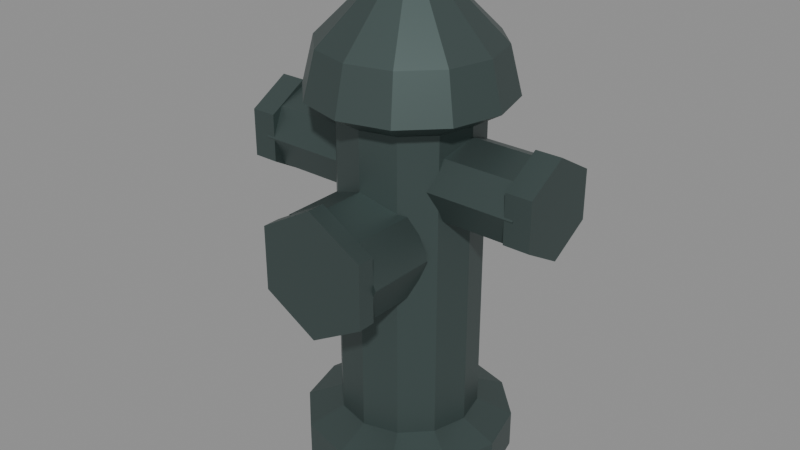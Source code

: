 # Source: fire-hydrant.lod0.blend  (saved by Blender 4.3.34; exported with 4.5.12 LTS)
import bpy
from mathutils import Matrix  # noqa: F401  (used for matrix-valued properties, if any)

bpy.ops.wm.read_factory_settings(use_empty=True)
scene = bpy.context.scene
scene.name = 'Scene'

# ---- materials (node trees are filled in below, after node groups)
mat_metal = bpy.data.materials.new('metal')
mat_metal.use_backface_culling = True

# ---- material node trees
mat_metal.use_nodes = True; mat_metal.node_tree.nodes.clear()
_N = mat_metal.node_tree.nodes; _L = mat_metal.node_tree.links
n0 = _N.new('ShaderNodeBsdfPrincipled'); n0.name = 'Principled BSDF'; n0.location = (10, 300)
n0.inputs[0].default_value = (0.085, 0.12, 0.115, 1.0)
n0.inputs[1].default_value = 0.65
n0.inputs[2].default_value = 0.45
n1 = _N.new('ShaderNodeOutputMaterial'); n1.name = 'Material Output'; n1.location = (300, 300)
_L.new(n0.outputs[0], n1.inputs[0])
n1.is_active_output = True

# ---- meshes
me_hydrant_body = bpy.data.meshes.new('hydrant-body')
me_hydrant_body.from_pydata([(0.18, 0.0, 0.0), (0.1559, 0.09, 0.0), (0.09, 0.1559, 0.0), (1.102e-17, 0.18, 0.0), (-0.09, 0.1559, 0.0), (-0.1559, 0.09, 0.0), (-0.18, 2.204e-17, 0.0), (-0.1559, -0.09, 0.0), (-0.09, -0.1559, 0.0), (-3.307e-17, -0.18, 0.0), (0.09, -0.1559, 0.0), (0.1559, -0.09, 0.0), (0.18, 0.0, 0.065), (0.1559, 0.09, 0.065), (0.09, 0.1559, 0.065), (1.102e-17, 0.18, 0.065), (-0.09, 0.1559, 0.065), (-0.1559, 0.09, 0.065), (-0.18, 2.204e-17, 0.065), (-0.1559, -0.09, 0.065), (-0.09, -0.1559, 0.065), (-3.307e-17, -0.18, 0.065), (0.09, -0.1559, 0.065), (0.1559, -0.09, 0.065), (0.12, 0.0, 0.09), (0.1039, 0.06, 0.09), (0.06, 0.1039, 0.09), (7.348e-18, 0.12, 0.09), (-0.06, 0.1039, 0.09), (-0.1039, 0.06, 0.09), (-0.12, 1.47e-17, 0.09), (-0.1039, -0.06, 0.09), (-0.06, -0.1039, 0.09), (-2.204e-17, -0.12, 0.09), (0.06, -0.1039, 0.09), (0.1039, -0.06, 0.09), (0.12, 0.0, 0.62), (0.1039, 0.06, 0.62), (0.06, 0.1039, 0.62), (7.348e-18, 0.12, 0.62), (-0.06, 0.1039, 0.62), (-0.1039, 0.06, 0.62), (-0.12, 1.47e-17, 0.62), (-0.1039, -0.06, 0.62), (-0.06, -0.1039, 0.62), (-2.204e-17, -0.12, 0.62), (0.06, -0.1039, 0.62), (0.1039, -0.06, 0.62), (0.17, 0.0, 0.65), (0.1472, 0.085, 0.65), (0.085, 0.1472, 0.65), (1.041e-17, 0.17, 0.65), (-0.085, 0.1472, 0.65), (-0.1472, 0.085, 0.65), (-0.17, 2.082e-17, 0.65), (-0.1472, -0.085, 0.65), (-0.085, -0.1472, 0.65), (-3.123e-17, -0.17, 0.65), (0.085, -0.1472, 0.65), (0.1472, -0.085, 0.65), (0.15, 0.0, 0.73), (0.1299, 0.075, 0.73), (0.075, 0.1299, 0.73), (9.185e-18, 0.15, 0.73), (-0.075, 0.1299, 0.73), (-0.1299, 0.075, 0.73), (-0.15, 1.837e-17, 0.73), (-0.1299, -0.075, 0.73), (-0.075, -0.1299, 0.73), (-2.755e-17, -0.15, 0.73), (0.075, -0.1299, 0.73), (0.1299, -0.075, 0.73), (0.07, 0.0, 0.81), (0.06062, 0.035, 0.81), (0.035, 0.06062, 0.81), (4.286e-18, 0.07, 0.81), (-0.035, 0.06062, 0.81), (-0.06062, 0.035, 0.81), (-0.07, 8.573e-18, 0.81), (-0.06062, -0.035, 0.81), (-0.035, -0.06062, 0.81), (-1.286e-17, -0.07, 0.81), (0.035, -0.06062, 0.81), (0.06062, -0.035, 0.81)], [], [(0, 1, 13, 12), (1, 2, 14, 13), (2, 3, 15, 14), (3, 4, 16, 15), (4, 5, 17, 16), (5, 6, 18, 17), (6, 7, 19, 18), (7, 8, 20, 19), (8, 9, 21, 20), (9, 10, 22, 21), (10, 11, 23, 22), (11, 0, 12, 23), (12, 13, 25, 24), (13, 14, 26, 25), (14, 15, 27, 26), (15, 16, 28, 27), (16, 17, 29, 28), (17, 18, 30, 29), (18, 19, 31, 30), (19, 20, 32, 31), (20, 21, 33, 32), (21, 22, 34, 33), (22, 23, 35, 34), (23, 12, 24, 35), (24, 25, 37, 36), (25, 26, 38, 37), (26, 27, 39, 38), (27, 28, 40, 39), (28, 29, 41, 40), (29, 30, 42, 41), (30, 31, 43, 42), (31, 32, 44, 43), (32, 33, 45, 44), (33, 34, 46, 45), (34, 35, 47, 46), (35, 24, 36, 47), (36, 37, 49, 48), (37, 38, 50, 49), (38, 39, 51, 50), (39, 40, 52, 51), (40, 41, 53, 52), (41, 42, 54, 53), (42, 43, 55, 54), (43, 44, 56, 55), (44, 45, 57, 56), (45, 46, 58, 57), (46, 47, 59, 58), (47, 36, 48, 59), (48, 49, 61, 60), (49, 50, 62, 61), (50, 51, 63, 62), (51, 52, 64, 63), (52, 53, 65, 64), (53, 54, 66, 65), (54, 55, 67, 66), (55, 56, 68, 67), (56, 57, 69, 68), (57, 58, 70, 69), (58, 59, 71, 70), (59, 48, 60, 71), (60, 61, 73, 72), (61, 62, 74, 73), (62, 63, 75, 74), (63, 64, 76, 75), (64, 65, 77, 76), (65, 66, 78, 77), (66, 67, 79, 78), (67, 68, 80, 79), (68, 69, 81, 80), (69, 70, 82, 81), (70, 71, 83, 82), (71, 60, 72, 83), (11, 10, 9, 8, 7, 6, 5, 4, 3, 2, 1, 0), (72, 73, 74, 75, 76, 77, 78, 79, 80, 81, 82, 83)])
_uv = me_hydrant_body.uv_layers.new(name='UVMap')
_uv.uv.foreach_set('vector', [0.0, 0.0, 0.09, 0.0, 0.09, 0.065, 0.0, 0.065, 0.09, 0.0, 0.1559, 0.0, 0.1559, 0.065, 0.09, 0.065, 0.09, 0.0, 1.102e-17, 0.0, 1.102e-17, 0.065, 0.09, 0.065, 1.102e-17, 0.0, -0.09, 0.0, -0.09, 0.065, 1.102e-17, 0.065, 0.1559, 0.0, 0.09, 0.0, 0.09, 0.065, 0.1559, 0.065, 0.09, 0.0, 2.204e-17, 0.0, 2.204e-17, 0.065, 0.09, 0.065, 2.204e-17, 0.0, -0.09, 0.0, -0.09, 0.065, 2.204e-17, 0.065, -0.09, 0.0, -0.1559, 0.0, -0.1559, 0.065, -0.09, 0.065, -0.09, 0.0, -3.307e-17, 0.0, -3.307e-17, 0.065, -0.09, 0.065, -3.307e-17, 0.0, 0.09, 0.0, 0.09, 0.065, -3.307e-17, 0.065, -0.1559, 0.0, -0.09, 0.0, -0.09, 0.065, -0.1559, 0.065, -0.09, 0.0, 0.0, 0.0, 0.0, 0.065, -0.09, 0.065, 0.18, 0.0, 0.1559, 0.09, 0.1039, 0.06, 0.12, 0.0, 0.1559, 0.09, 0.09, 0.1559, 0.06, 0.1039, 0.1039, 0.06, 0.09, 0.1559, 1.102e-17, 0.18, 7.348e-18, 0.12, 0.06, 0.1039, 1.102e-17, 0.18, -0.09, 0.1559, -0.06, 0.1039, 7.348e-18, 0.12, -0.09, 0.1559, -0.1559, 0.09, -0.1039, 0.06, -0.06, 0.1039, -0.1559, 0.09, -0.18, 2.204e-17, -0.12, 1.47e-17, -0.1039, 0.06, -0.18, 2.204e-17, -0.1559, -0.09, -0.1039, -0.06, -0.12, 1.47e-17, -0.1559, -0.09, -0.09, -0.1559, -0.06, -0.1039, -0.1039, -0.06, -0.09, -0.1559, -3.307e-17, -0.18, -2.204e-17, -0.12, -0.06, -0.1039, -3.307e-17, -0.18, 0.09, -0.1559, 0.06, -0.1039, -2.204e-17, -0.12, 0.09, -0.1559, 0.1559, -0.09, 0.1039, -0.06, 0.06, -0.1039, 0.1559, -0.09, 0.18, 0.0, 0.12, 0.0, 0.1039, -0.06, 0.0, 0.09, 0.06, 0.09, 0.06, 0.62, 0.0, 0.62, 0.06, 0.09, 0.1039, 0.09, 0.1039, 0.62, 0.06, 0.62, 0.06, 0.09, 7.348e-18, 0.09, 7.348e-18, 0.62, 0.06, 0.62, 7.348e-18, 0.09, -0.06, 0.09, -0.06, 0.62, 7.348e-18, 0.62, 0.1039, 0.09, 0.06, 0.09, 0.06, 0.62, 0.1039, 0.62, 0.06, 0.09, 1.47e-17, 0.09, 1.47e-17, 0.62, 0.06, 0.62, 1.47e-17, 0.09, -0.06, 0.09, -0.06, 0.62, 1.47e-17, 0.62, -0.06, 0.09, -0.1039, 0.09, -0.1039, 0.62, -0.06, 0.62, -0.06, 0.09, -2.204e-17, 0.09, -2.204e-17, 0.62, -0.06, 0.62, -2.204e-17, 0.09, 0.06, 0.09, 0.06, 0.62, -2.204e-17, 0.62, -0.1039, 0.09, -0.06, 0.09, -0.06, 0.62, -0.1039, 0.62, -0.06, 0.09, 0.0, 0.09, 0.0, 0.62, -0.06, 0.62, 0.12, 0.0, 0.1039, 0.06, 0.1472, 0.085, 0.17, 0.0, 0.1039, 0.06, 0.06, 0.1039, 0.085, 0.1472, 0.1472, 0.085, 0.06, 0.1039, 7.348e-18, 0.12, 1.041e-17, 0.17, 0.085, 0.1472, 7.348e-18, 0.12, -0.06, 0.1039, -0.085, 0.1472, 1.041e-17, 0.17, -0.06, 0.1039, -0.1039, 0.06, -0.1472, 0.085, -0.085, 0.1472, -0.1039, 0.06, -0.12, 1.47e-17, -0.17, 2.082e-17, -0.1472, 0.085, -0.12, 1.47e-17, -0.1039, -0.06, -0.1472, -0.085, -0.17, 2.082e-17, -0.1039, -0.06, -0.06, -0.1039, -0.085, -0.1472, -0.1472, -0.085, -0.06, -0.1039, -2.204e-17, -0.12, -3.123e-17, -0.17, -0.085, -0.1472, -2.204e-17, -0.12, 0.06, -0.1039, 0.085, -0.1472, -3.123e-17, -0.17, 0.06, -0.1039, 0.1039, -0.06, 0.1472, -0.085, 0.085, -0.1472, 0.1039, -0.06, 0.12, 0.0, 0.17, 0.0, 0.1472, -0.085, 0.0, 0.65, 0.085, 0.65, 0.075, 0.73, 0.0, 0.73, 0.085, 0.65, 0.1472, 0.65, 0.1299, 0.73, 0.075, 0.73, 0.085, 0.65, 1.041e-17, 0.65, 9.185e-18, 0.73, 0.075, 0.73, 1.041e-17, 0.65, -0.085, 0.65, -0.075, 0.73, 9.185e-18, 0.73, 0.1472, 0.65, 0.085, 0.65, 0.075, 0.73, 0.1299, 0.73, 0.085, 0.65, 2.082e-17, 0.65, 1.837e-17, 0.73, 0.075, 0.73, 2.082e-17, 0.65, -0.085, 0.65, -0.075, 0.73, 1.837e-17, 0.73, -0.085, 0.65, -0.1472, 0.65, -0.1299, 0.73, -0.075, 0.73, -0.085, 0.65, -3.123e-17, 0.65, -2.755e-17, 0.73, -0.075, 0.73, -3.123e-17, 0.65, 0.085, 0.65, 0.075, 0.73, -2.755e-17, 0.73, -0.1472, 0.65, -0.085, 0.65, -0.075, 0.73, -0.1299, 0.73, -0.085, 0.65, 0.0, 0.65, 0.0, 0.73, -0.075, 0.73, 0.15, 0.0, 0.1299, 0.075, 0.06062, 0.035, 0.07, 0.0, 0.1299, 0.075, 0.075, 0.1299, 0.035, 0.06062, 0.06062, 0.035, 0.075, 0.1299, 9.185e-18, 0.15, 4.286e-18, 0.07, 0.035, 0.06062, 9.185e-18, 0.15, -0.075, 0.1299, -0.035, 0.06062, 4.286e-18, 0.07, -0.075, 0.1299, -0.1299, 0.075, -0.06062, 0.035, -0.035, 0.06062, -0.1299, 0.075, -0.15, 1.837e-17, -0.07, 8.573e-18, -0.06062, 0.035, -0.15, 1.837e-17, -0.1299, -0.075, -0.06062, -0.035, -0.07, 8.573e-18, -0.1299, -0.075, -0.075, -0.1299, -0.035, -0.06062, -0.06062, -0.035, -0.075, -0.1299, -2.755e-17, -0.15, -1.286e-17, -0.07, -0.035, -0.06062, -2.755e-17, -0.15, 0.075, -0.1299, 0.035, -0.06062, -1.286e-17, -0.07, 0.075, -0.1299, 0.1299, -0.075, 0.06062, -0.035, 0.035, -0.06062, 0.1299, -0.075, 0.15, 0.0, 0.07, 0.0, 0.06062, -0.035, 0.1559, -0.09, 0.09, -0.1559, -3.307e-17, -0.18, -0.09, -0.1559, -0.1559, -0.09, -0.18, 2.204e-17, -0.1559, 0.09, -0.09, 0.1559, 1.102e-17, 0.18, 0.09, 0.1559, 0.1559, 0.09, 0.18, 0.0, 0.07, 0.0, 0.06062, 0.035, 0.035, 0.06062, 4.286e-18, 0.07, -0.035, 0.06062, -0.06062, 0.035, -0.07, 8.573e-18, -0.06062, -0.035, -0.035, -0.06062, -1.286e-17, -0.07, 0.035, -0.06062, 0.06062, -0.035])
me_hydrant_body.materials.append(mat_metal)
me_hydrant_body.update()
me_cylinder = bpy.data.meshes.new('Cylinder')
me_cylinder.from_pydata([(0.0, 0.073, -0.0825), (0.0, 0.073, 0.0825), (0.05162, 0.05162, -0.0825), (0.05162, 0.05162, 0.0825), (0.073, 0.0, -0.0825), (0.073, 0.0, 0.0825), (0.05162, -0.05162, -0.0825), (0.05162, -0.05162, 0.0825), (0.0, -0.073, -0.0825), (0.0, -0.073, 0.0825), (-0.05162, -0.05162, -0.0825), (-0.05162, -0.05162, 0.0825), (-0.073, 0.0, -0.0825), (-0.073, 0.0, 0.0825), (-0.05162, 0.05162, -0.0825), (-0.05162, 0.05162, 0.0825)], [], [(0, 1, 3, 2), (2, 3, 5, 4), (4, 5, 7, 6), (6, 7, 9, 8), (8, 9, 11, 10), (10, 11, 13, 12), (3, 1, 15, 13, 11, 9, 7, 5), (12, 13, 15, 14), (14, 15, 1, 0), (0, 2, 4, 6, 8, 10, 12, 14)])
_uv = me_cylinder.uv_layers.new(name='UVMap')
_uv.uv.foreach_set('vector', [-0.08, 0.603, -0.245, 0.603, -0.245, 0.5816, -0.08, 0.5816, -0.05162, 0.5816, -0.05162, 0.5816, -0.073, 0.53, -0.073, 0.53, -0.073, 0.53, -0.073, 0.53, -0.05162, 0.4784, -0.05162, 0.4784, -0.08, 0.4784, -0.245, 0.4784, -0.245, 0.457, -0.08, 0.457, -0.08, 0.457, -0.245, 0.457, -0.245, 0.4784, -0.08, 0.4784, 0.05162, 0.4784, 0.05162, 0.4784, 0.073, 0.53, 0.073, 0.53, -0.245, -0.05162, -0.245, 3.606e-09, -0.245, 0.05162, -0.245, 0.073, -0.245, 0.05162, -0.245, 3.606e-09, -0.245, -0.05162, -0.245, -0.073, 0.073, 0.53, 0.073, 0.53, 0.05162, 0.5816, 0.05162, 0.5816, -0.08, 0.5816, -0.245, 0.5816, -0.245, 0.603, -0.08, 0.603, -0.08, -3.606e-09, -0.08, -0.05162, -0.08, -0.073, -0.08, -0.05162, -0.08, -3.606e-09, -0.08, 0.05162, -0.08, 0.073, -0.08, 0.05162])
me_cylinder.materials.append(mat_metal)
me_cylinder.update()
me_cylinder_001 = bpy.data.meshes.new('Cylinder.001')
me_cylinder_001.from_pydata([(0.0, 0.083, -0.0225), (0.0, 0.083, 0.0225), (0.07188, 0.0415, -0.0225), (0.07188, 0.0415, 0.0225), (0.07188, -0.0415, -0.0225), (0.07188, -0.0415, 0.0225), (0.0, -0.083, -0.0225), (0.0, -0.083, 0.0225), (-0.07188, -0.0415, -0.0225), (-0.07188, -0.0415, 0.0225), (-0.07188, 0.0415, -0.0225), (-0.07188, 0.0415, 0.0225)], [], [(0, 1, 3, 2), (2, 3, 5, 4), (4, 5, 7, 6), (6, 7, 9, 8), (3, 1, 11, 9, 7, 5), (8, 9, 11, 10), (10, 11, 1, 0), (0, 2, 4, 6, 8, 10)])
_uv = me_cylinder_001.uv_layers.new(name='UVMap')
_uv.uv.foreach_set('vector', [-0.23, 0.613, -0.275, 0.613, -0.275, 0.5715, -0.23, 0.5715, -0.07188, 0.5715, -0.07188, 0.5715, -0.07188, 0.4885, -0.07188, 0.4885, -0.23, 0.4885, -0.275, 0.4885, -0.275, 0.447, -0.23, 0.447, -0.23, 0.447, -0.275, 0.447, -0.275, 0.4885, -0.23, 0.4885, -0.275, -0.07188, -0.275, 9.835e-10, -0.275, 0.07188, -0.275, 0.07188, -0.275, 9.835e-10, -0.275, -0.07188, 0.07188, 0.4885, 0.07188, 0.4885, 0.07188, 0.5715, 0.07188, 0.5715, -0.23, 0.5715, -0.275, 0.5715, -0.275, 0.613, -0.23, 0.613, -0.23, -9.835e-10, -0.23, -0.07188, -0.23, -0.07188, -0.23, -9.835e-10, -0.23, 0.07188, -0.23, 0.07188])
me_cylinder_001.materials.append(mat_metal)
me_cylinder_001.update()
me_cylinder_002 = bpy.data.meshes.new('Cylinder.002')
me_cylinder_002.from_pydata([(0.0, 0.073, -0.0825), (0.0, 0.073, 0.0825), (0.05162, 0.05162, -0.0825), (0.05162, 0.05162, 0.0825), (0.073, 0.0, -0.0825), (0.073, 0.0, 0.0825), (0.05162, -0.05162, -0.0825), (0.05162, -0.05162, 0.0825), (0.0, -0.073, -0.0825), (0.0, -0.073, 0.0825), (-0.05162, -0.05162, -0.0825), (-0.05162, -0.05162, 0.0825), (-0.073, 0.0, -0.0825), (-0.073, 0.0, 0.0825), (-0.05162, 0.05162, -0.0825), (-0.05162, 0.05162, 0.0825)], [], [(0, 1, 3, 2), (2, 3, 5, 4), (4, 5, 7, 6), (6, 7, 9, 8), (8, 9, 11, 10), (10, 11, 13, 12), (3, 1, 15, 13, 11, 9, 7, 5), (12, 13, 15, 14), (14, 15, 1, 0), (0, 2, 4, 6, 8, 10, 12, 14)])
_uv = me_cylinder_002.uv_layers.new(name='UVMap')
_uv.uv.foreach_set('vector', [0.08, 0.603, 0.245, 0.603, 0.245, 0.5816, 0.08, 0.5816, 0.05162, 0.5816, 0.05162, 0.5816, 0.073, 0.53, 0.073, 0.53, 0.073, 0.53, 0.073, 0.53, 0.05162, 0.4784, 0.05162, 0.4784, 0.08, 0.4784, 0.245, 0.4784, 0.245, 0.457, 0.08, 0.457, 0.08, 0.457, 0.245, 0.457, 0.245, 0.4784, 0.08, 0.4784, -0.05162, 0.4784, -0.05162, 0.4784, -0.073, 0.53, -0.073, 0.53, 0.245, 0.05162, 0.245, 3.606e-09, 0.245, -0.05162, 0.245, -0.073, 0.245, -0.05162, 0.245, 3.606e-09, 0.245, 0.05162, 0.245, 0.073, -0.073, 0.53, -0.073, 0.53, -0.05162, 0.5816, -0.05162, 0.5816, 0.08, 0.5816, 0.245, 0.5816, 0.245, 0.603, 0.08, 0.603, 0.08, -3.606e-09, 0.08, 0.05162, 0.08, 0.073, 0.08, 0.05162, 0.08, -3.606e-09, 0.08, -0.05162, 0.08, -0.073, 0.08, -0.05162])
me_cylinder_002.materials.append(mat_metal)
me_cylinder_002.update()
me_cylinder_003 = bpy.data.meshes.new('Cylinder.003')
me_cylinder_003.from_pydata([(0.0, 0.083, -0.0225), (0.0, 0.083, 0.0225), (0.07188, 0.0415, -0.0225), (0.07188, 0.0415, 0.0225), (0.07188, -0.0415, -0.0225), (0.07188, -0.0415, 0.0225), (0.0, -0.083, -0.0225), (0.0, -0.083, 0.0225), (-0.07188, -0.0415, -0.0225), (-0.07188, -0.0415, 0.0225), (-0.07188, 0.0415, -0.0225), (-0.07188, 0.0415, 0.0225)], [], [(0, 1, 3, 2), (2, 3, 5, 4), (4, 5, 7, 6), (6, 7, 9, 8), (3, 1, 11, 9, 7, 5), (8, 9, 11, 10), (10, 11, 1, 0), (0, 2, 4, 6, 8, 10)])
_uv = me_cylinder_003.uv_layers.new(name='UVMap')
_uv.uv.foreach_set('vector', [0.23, 0.613, 0.275, 0.613, 0.275, 0.5715, 0.23, 0.5715, 0.07188, 0.5715, 0.07188, 0.5715, 0.07188, 0.4885, 0.07188, 0.4885, 0.23, 0.4885, 0.275, 0.4885, 0.275, 0.447, 0.23, 0.447, 0.23, 0.447, 0.275, 0.447, 0.275, 0.4885, 0.23, 0.4885, 0.275, 0.07188, 0.275, 9.835e-10, 0.275, -0.07188, 0.275, -0.07188, 0.275, 9.835e-10, 0.275, 0.07188, -0.07188, 0.4885, -0.07188, 0.4885, -0.07188, 0.5715, -0.07188, 0.5715, 0.23, 0.5715, 0.275, 0.5715, 0.275, 0.613, 0.23, 0.613, 0.23, -9.835e-10, 0.23, 0.07188, 0.23, 0.07188, 0.23, -9.835e-10, 0.23, -0.07188, 0.23, -0.07188])
me_cylinder_003.materials.append(mat_metal)
me_cylinder_003.update()
me_cylinder_004 = bpy.data.meshes.new('Cylinder.004')
me_cylinder_004.from_pydata([(0.0, 0.1, -0.06), (0.0, 0.1, 0.06), (0.07071, 0.07071, -0.06), (0.07071, 0.07071, 0.06), (0.1, 0.0, -0.06), (0.1, 0.0, 0.06), (0.07071, -0.07071, -0.06), (0.07071, -0.07071, 0.06), (0.0, -0.1, -0.06), (0.0, -0.1, 0.06), (-0.07071, -0.07071, -0.06), (-0.07071, -0.07071, 0.06), (-0.1, 0.0, -0.06), (-0.1, 0.0, 0.06), (-0.07071, 0.07071, -0.06), (-0.07071, 0.07071, 0.06)], [], [(0, 1, 3, 2), (2, 3, 5, 4), (4, 5, 7, 6), (6, 7, 9, 8), (8, 9, 11, 10), (10, 11, 13, 12), (3, 1, 15, 13, 11, 9, 7, 5), (12, 13, 15, 14), (14, 15, 1, 0), (0, 2, 4, 6, 8, 10, 12, 14)])
_uv = me_cylinder_004.uv_layers.new(name='UVMap')
_uv.uv.foreach_set('vector', [0.0, 0.52, 0.0, 0.52, 0.07071, 0.4907, 0.07071, 0.4907, -0.08, 0.4907, -0.2, 0.4907, -0.2, 0.42, -0.08, 0.42, -0.08, 0.42, -0.2, 0.42, -0.2, 0.3493, -0.08, 0.3493, 0.07071, 0.3493, 0.07071, 0.3493, 0.0, 0.32, 0.0, 0.32, 0.0, 0.32, 0.0, 0.32, -0.07071, 0.3493, -0.07071, 0.3493, -0.08, 0.3493, -0.2, 0.3493, -0.2, 0.42, -0.08, 0.42, 0.07071, -0.2, 0.0, -0.2, -0.07071, -0.2, -0.1, -0.2, -0.07071, -0.2, 0.0, -0.2, 0.07071, -0.2, 0.1, -0.2, -0.08, 0.42, -0.2, 0.42, -0.2, 0.4907, -0.08, 0.4907, -0.07071, 0.4907, -0.07071, 0.4907, 0.0, 0.52, 0.0, 0.52, 0.0, -0.08, 0.07071, -0.08, 0.1, -0.08, 0.07071, -0.08, 0.0, -0.08, -0.07071, -0.08, -0.1, -0.08, -0.07071, -0.08])
me_cylinder_004.materials.append(mat_metal)
me_cylinder_004.update()
me_cylinder_005 = bpy.data.meshes.new('Cylinder.005')
me_cylinder_005.from_pydata([(0.0, 0.11, -0.015), (0.0, 0.11, 0.015), (0.09526, 0.055, -0.015), (0.09526, 0.055, 0.015), (0.09526, -0.055, -0.015), (0.09526, -0.055, 0.015), (0.0, -0.11, -0.015), (0.0, -0.11, 0.015), (-0.09526, -0.055, -0.015), (-0.09526, -0.055, 0.015), (-0.09526, 0.055, -0.015), (-0.09526, 0.055, 0.015)], [], [(0, 1, 3, 2), (2, 3, 5, 4), (4, 5, 7, 6), (6, 7, 9, 8), (3, 1, 11, 9, 7, 5), (8, 9, 11, 10), (10, 11, 1, 0), (0, 2, 4, 6, 8, 10)])
_uv = me_cylinder_005.uv_layers.new(name='UVMap')
_uv.uv.foreach_set('vector', [0.0, 0.53, 0.0, 0.53, 0.09526, 0.475, 0.09526, 0.475, -0.2, 0.475, -0.23, 0.475, -0.23, 0.365, -0.2, 0.365, 0.09526, 0.365, 0.09526, 0.365, 0.0, 0.31, 0.0, 0.31, 0.0, 0.31, 0.0, 0.31, -0.09526, 0.365, -0.09526, 0.365, 0.09526, -0.23, 0.0, -0.23, -0.09526, -0.23, -0.09526, -0.23, 0.0, -0.23, 0.09526, -0.23, -0.2, 0.365, -0.23, 0.365, -0.23, 0.475, -0.2, 0.475, -0.09526, 0.475, -0.09526, 0.475, 0.0, 0.53, 0.0, 0.53, 0.0, -0.2, 0.09526, -0.2, 0.09526, -0.2, 0.0, -0.2, -0.09526, -0.2, -0.09526, -0.2])
me_cylinder_005.materials.append(mat_metal)
me_cylinder_005.update()
me_cube = bpy.data.meshes.new('Cube')
me_cube.from_pydata([(-0.0375, -0.0375, -0.022), (-0.0375, -0.0375, 0.022), (-0.0375, 0.0375, -0.022), (-0.0375, 0.0375, 0.022), (0.0375, -0.0375, -0.022), (0.0375, -0.0375, 0.022), (0.0375, 0.0375, -0.022), (0.0375, 0.0375, 0.022)], [], [(0, 1, 3, 2), (2, 3, 7, 6), (6, 7, 5, 4), (4, 5, 1, 0), (2, 6, 4, 0), (7, 3, 1, 5)])
_uv = me_cube.uv_layers.new(name='UVMap')
_uv.uv.foreach_set('vector', [-0.0375, 0.81, -0.0375, 0.854, 0.0375, 0.854, 0.0375, 0.81, -0.0375, 0.81, -0.0375, 0.854, 0.0375, 0.854, 0.0375, 0.81, 0.0375, 0.81, 0.0375, 0.854, -0.0375, 0.854, -0.0375, 0.81, 0.0375, 0.81, 0.0375, 0.854, -0.0375, 0.854, -0.0375, 0.81, -0.0375, 0.0375, 0.0375, 0.0375, 0.0375, -0.0375, -0.0375, -0.0375, 0.0375, 0.0375, -0.0375, 0.0375, -0.0375, -0.0375, 0.0375, -0.0375])
me_cube.materials.append(mat_metal)
me_cube.update()

# ---- objects
ob_hydrant_body = bpy.data.objects.new('hydrant-body', me_hydrant_body)
ob_side_outlet = bpy.data.objects.new('side-outlet', me_cylinder)
ob_side_cap = bpy.data.objects.new('side-cap', me_cylinder_001)
ob_side_outlet_001 = bpy.data.objects.new('side-outlet.001', me_cylinder_002)
ob_side_cap_001 = bpy.data.objects.new('side-cap.001', me_cylinder_003)
ob_front_outlet = bpy.data.objects.new('front-outlet', me_cylinder_004)
ob_front_cap = bpy.data.objects.new('front-cap', me_cylinder_005)
ob_operating_nut = bpy.data.objects.new('operating-nut', me_cube)

# ---- transforms, parenting, visibility, modifiers, constraints
ob_hydrant_body.location = (0.0, 0.0, 0.0)
ob_side_outlet.location = (-0.1625, 0.0, 0.53)
ob_side_outlet.rotation_euler = (1.571, -0.0, -1.571)
ob_side_cap.location = (-0.2525, 0.0, 0.53)
ob_side_cap.rotation_euler = (1.571, -0.0, -1.571)
ob_side_outlet_001.location = (0.1625, 0.0, 0.53)
ob_side_outlet_001.rotation_euler = (1.571, -0.0, 1.571)
ob_side_cap_001.location = (0.2525, 0.0, 0.53)
ob_side_cap_001.rotation_euler = (1.571, -0.0, 1.571)
ob_front_outlet.location = (0.0, -0.14, 0.42)
ob_front_outlet.rotation_euler = (1.571, -0.0, 0.0)
ob_front_cap.location = (0.0, -0.215, 0.42)
ob_front_cap.rotation_euler = (1.571, -0.0, 0.0)
ob_operating_nut.location = (0.0, 0.0, 0.832)

# ---- collection membership
scene.collection.objects.link(ob_hydrant_body)
scene.collection.objects.link(ob_side_outlet)
scene.collection.objects.link(ob_side_cap)
scene.collection.objects.link(ob_side_outlet_001)
scene.collection.objects.link(ob_side_cap_001)
scene.collection.objects.link(ob_front_outlet)
scene.collection.objects.link(ob_front_cap)
scene.collection.objects.link(ob_operating_nut)

# ---- scene / render settings (as saved in the file)
scene.frame_start = 1; scene.frame_end = 250; scene.frame_set(1)
scene.render.engine = 'BLENDER_EEVEE_NEXT'
bpy.context.view_layer.update()

# ---- added for rendering (the .blend has no active camera and no usable light): camera, sun + grey world if the file has none
cam_auto = bpy.data.cameras.new('AutoCamera')
cam_auto.lens = 50.0
cam_auto.sensor_width = 36.0
cam_auto.clip_end = 1000.0
ob_auto_camera = bpy.data.objects.new('AutoCamera', cam_auto)
scene.collection.objects.link(ob_auto_camera)
ob_auto_camera.location = (1.0135, -1.2412, 1.2378)
ob_auto_camera.rotation_euler = (1.09748, -7.21219e-08, 0.694738)
scene.camera = ob_auto_camera
light_auto_sun = bpy.data.lights.new('AutoSun', 'SUN')
light_auto_sun.energy = 3.0
light_auto_sun.angle = 0.0523599
ob_auto_sun = bpy.data.objects.new('AutoSun', light_auto_sun)
scene.collection.objects.link(ob_auto_sun)
ob_auto_sun.rotation_euler = (0.872665, 0.174533, 0.523599)
if scene.world is None:
    world_auto = bpy.data.worlds.new('AutoWorld')
    world_auto.color = (0.3, 0.3, 0.3)
    scene.world = world_auto
bpy.context.view_layer.update()
